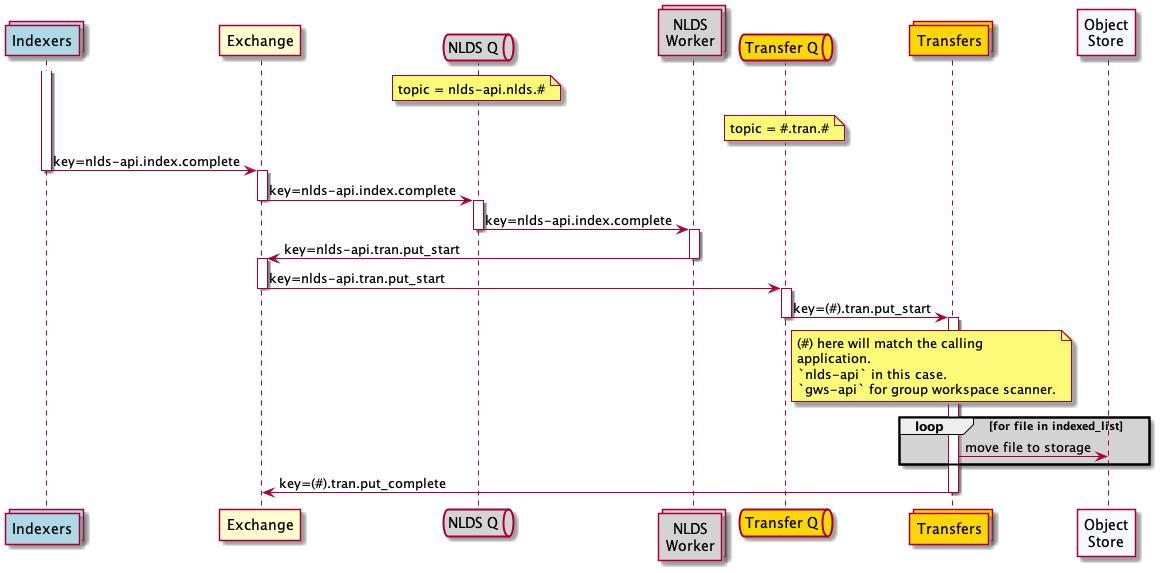

The diagram above was rendered by PlantUML. Its source (embedded in the PNG):
@startuml message_flow_put2

collections index as "Indexers" #lightblue

participant wex as "Exchange"

queue qw as "NLDS Q" #lightgrey
note over qw
    topic = nlds-api.nlds.#
end note
collections work as "NLDS\nWorker" #lightgrey
/'
database iddb as "Transaction DB" #lightgrey
'/
queue qt as "Transfer Q" #gold
note over qt
    topic = #.tran.#
end note
collections tran as "Transfers" #gold

participant obj as "Object\nStore" #GhostWhite

activate index
index -> wex : key=nlds-api.index.complete
deactivate index
activate wex
wex -> qw : key=nlds-api.index.complete
deactivate wex
activate qw
qw -> work : key=nlds-api.index.complete
deactivate qw
activate work
/'
work -> iddb : SELECT target,user,group WHERE id
activate iddb
iddb -> work : (target,user,group,id)
deactivate iddb
'/
work -> wex  : key=nlds-api.tran.put_start
deactivate work
activate wex
wex -> qt : key=nlds-api.tran.put_start
deactivate wex
activate qt
qt -> tran : key=(#).tran.put_start
deactivate qt
note right of qt
    (#) here will match the calling
    application.
    `nlds-api` in this case.
    `gws-api` for group workspace scanner.
end note

activate tran
loop #lightgrey for file in indexed_list 
    tran -> obj : move file to storage
end
tran -> wex : key=(#).tran.put_complete
deactivate tran
@enduml